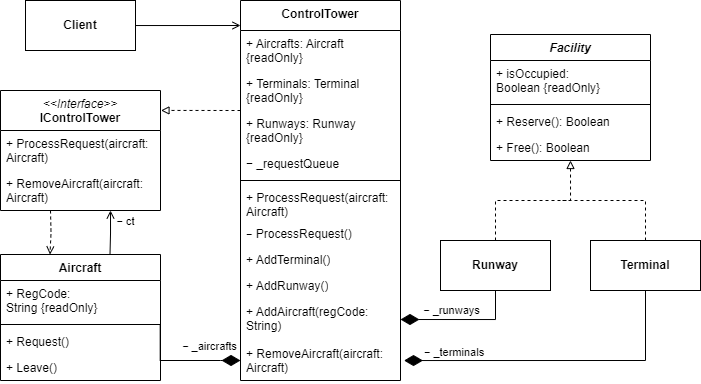

The diagram above was exported from draw.io. Its source (the exported page's mxGraphModel, read from the mxfile embedded in the PNG):
<mxGraphModel dx="2643" dy="534" grid="1" gridSize="10" guides="1" tooltips="1" connect="1" arrows="1" fold="1" page="1" pageScale="1" pageWidth="827" pageHeight="1169" math="0" shadow="0">
  <root>
    <mxCell id="0" />
    <mxCell id="1" parent="0" />
    <mxCell id="kHLHkiWtOestk78m9944-14" value="&lt;i style=&quot;font-weight: 400;&quot;&gt;&amp;lt;&amp;lt;Interface&amp;gt;&amp;gt;&lt;/i&gt;&lt;br&gt;IControlTower" style="swimlane;fontStyle=1;align=center;verticalAlign=top;childLayout=stackLayout;horizontal=1;startSize=40;horizontalStack=0;resizeParent=1;resizeParentMax=0;resizeLast=0;collapsible=1;marginBottom=0;whiteSpace=wrap;html=1;" parent="1" vertex="1">
      <mxGeometry x="-1600" y="170" width="160" height="120" as="geometry" />
    </mxCell>
    <mxCell id="kHLHkiWtOestk78m9944-17" value="+ ProcessRequest(aircraft: Aircraft)" style="text;strokeColor=none;fillColor=none;align=left;verticalAlign=top;spacingLeft=4;spacingRight=4;overflow=hidden;rotatable=0;points=[[0,0.5],[1,0.5]];portConstraint=eastwest;whiteSpace=wrap;html=1;" parent="kHLHkiWtOestk78m9944-14" vertex="1">
      <mxGeometry y="40" width="160" height="40" as="geometry" />
    </mxCell>
    <mxCell id="40kV6uAOplDrr8OEuX_--26" value="+ RemoveAircraft(aircraft: Aircraft)" style="text;strokeColor=none;fillColor=none;align=left;verticalAlign=top;spacingLeft=4;spacingRight=4;overflow=hidden;rotatable=0;points=[[0,0.5],[1,0.5]];portConstraint=eastwest;whiteSpace=wrap;html=1;" parent="kHLHkiWtOestk78m9944-14" vertex="1">
      <mxGeometry y="80" width="160" height="40" as="geometry" />
    </mxCell>
    <mxCell id="kHLHkiWtOestk78m9944-18" value="Aircraft" style="swimlane;fontStyle=1;align=center;verticalAlign=top;childLayout=stackLayout;horizontal=1;startSize=26;horizontalStack=0;resizeParent=1;resizeParentMax=0;resizeLast=0;collapsible=1;marginBottom=0;whiteSpace=wrap;html=1;" parent="1" vertex="1">
      <mxGeometry x="-1600" y="334" width="160" height="126" as="geometry" />
    </mxCell>
    <mxCell id="kHLHkiWtOestk78m9944-19" value="+ RegCode: String {readOnly}" style="text;strokeColor=none;fillColor=none;align=left;verticalAlign=top;spacingLeft=4;spacingRight=4;overflow=hidden;rotatable=0;points=[[0,0.5],[1,0.5]];portConstraint=eastwest;html=1;whiteSpace=wrap;" parent="kHLHkiWtOestk78m9944-18" vertex="1">
      <mxGeometry y="26" width="160" height="40" as="geometry" />
    </mxCell>
    <mxCell id="kHLHkiWtOestk78m9944-20" value="" style="line;strokeWidth=1;fillColor=none;align=left;verticalAlign=middle;spacingTop=-1;spacingLeft=3;spacingRight=3;rotatable=0;labelPosition=right;points=[];portConstraint=eastwest;strokeColor=inherit;" parent="kHLHkiWtOestk78m9944-18" vertex="1">
      <mxGeometry y="66" width="160" height="8" as="geometry" />
    </mxCell>
    <mxCell id="kHLHkiWtOestk78m9944-21" value="+ Request()" style="text;strokeColor=none;fillColor=none;align=left;verticalAlign=top;spacingLeft=4;spacingRight=4;overflow=hidden;rotatable=0;points=[[0,0.5],[1,0.5]];portConstraint=eastwest;whiteSpace=wrap;html=1;" parent="kHLHkiWtOestk78m9944-18" vertex="1">
      <mxGeometry y="74" width="160" height="26" as="geometry" />
    </mxCell>
    <mxCell id="6dReb3-XUtOYC0sEp73R-54" value="+ Leave()" style="text;strokeColor=none;fillColor=none;align=left;verticalAlign=top;spacingLeft=4;spacingRight=4;overflow=hidden;rotatable=0;points=[[0,0.5],[1,0.5]];portConstraint=eastwest;whiteSpace=wrap;html=1;" parent="kHLHkiWtOestk78m9944-18" vertex="1">
      <mxGeometry y="100" width="160" height="26" as="geometry" />
    </mxCell>
    <mxCell id="6dReb3-XUtOYC0sEp73R-25" value="&lt;i&gt;Facility&lt;/i&gt;" style="swimlane;fontStyle=1;align=center;verticalAlign=top;childLayout=stackLayout;horizontal=1;startSize=26;horizontalStack=0;resizeParent=1;resizeParentMax=0;resizeLast=0;collapsible=1;marginBottom=0;whiteSpace=wrap;html=1;" parent="1" vertex="1">
      <mxGeometry x="-1110" y="114" width="160" height="126" as="geometry" />
    </mxCell>
    <mxCell id="6dReb3-XUtOYC0sEp73R-26" value="+ isOccupied: Boolean {readOnly}" style="text;strokeColor=none;fillColor=none;align=left;verticalAlign=top;spacingLeft=4;spacingRight=4;overflow=hidden;rotatable=0;points=[[0,0.5],[1,0.5]];portConstraint=eastwest;whiteSpace=wrap;html=1;" parent="6dReb3-XUtOYC0sEp73R-25" vertex="1">
      <mxGeometry y="26" width="160" height="40" as="geometry" />
    </mxCell>
    <mxCell id="6dReb3-XUtOYC0sEp73R-27" value="" style="line;strokeWidth=1;fillColor=none;align=left;verticalAlign=middle;spacingTop=-1;spacingLeft=3;spacingRight=3;rotatable=0;labelPosition=right;points=[];portConstraint=eastwest;strokeColor=inherit;" parent="6dReb3-XUtOYC0sEp73R-25" vertex="1">
      <mxGeometry y="66" width="160" height="8" as="geometry" />
    </mxCell>
    <mxCell id="6dReb3-XUtOYC0sEp73R-28" value="+ Reserve(): Boolean" style="text;strokeColor=none;fillColor=none;align=left;verticalAlign=top;spacingLeft=4;spacingRight=4;overflow=hidden;rotatable=0;points=[[0,0.5],[1,0.5]];portConstraint=eastwest;whiteSpace=wrap;html=1;" parent="6dReb3-XUtOYC0sEp73R-25" vertex="1">
      <mxGeometry y="74" width="160" height="26" as="geometry" />
    </mxCell>
    <mxCell id="6dReb3-XUtOYC0sEp73R-29" value="+ Free(): Boolean" style="text;strokeColor=none;fillColor=none;align=left;verticalAlign=top;spacingLeft=4;spacingRight=4;overflow=hidden;rotatable=0;points=[[0,0.5],[1,0.5]];portConstraint=eastwest;whiteSpace=wrap;html=1;" parent="6dReb3-XUtOYC0sEp73R-25" vertex="1">
      <mxGeometry y="100" width="160" height="26" as="geometry" />
    </mxCell>
    <mxCell id="6dReb3-XUtOYC0sEp73R-38" style="edgeStyle=orthogonalEdgeStyle;rounded=0;orthogonalLoop=1;jettySize=auto;html=1;dashed=1;endArrow=block;endFill=0;entryX=0.5;entryY=1;entryDx=0;entryDy=0;" parent="1" source="6dReb3-XUtOYC0sEp73R-31" target="6dReb3-XUtOYC0sEp73R-25" edge="1">
      <mxGeometry relative="1" as="geometry">
        <mxPoint x="-1040" y="250" as="targetPoint" />
      </mxGeometry>
    </mxCell>
    <mxCell id="40kV6uAOplDrr8OEuX_--13" style="edgeStyle=orthogonalEdgeStyle;rounded=0;orthogonalLoop=1;jettySize=auto;html=1;entryX=1;entryY=0.5;entryDx=0;entryDy=0;endArrow=diamondThin;endFill=1;endSize=16;exitX=0.5;exitY=1;exitDx=0;exitDy=0;" parent="1" source="6dReb3-XUtOYC0sEp73R-31" target="40kV6uAOplDrr8OEuX_--8" edge="1">
      <mxGeometry relative="1" as="geometry" />
    </mxCell>
    <mxCell id="40kV6uAOplDrr8OEuX_--17" value="− _runways" style="edgeLabel;html=1;align=center;verticalAlign=middle;resizable=0;points=[];" parent="40kV6uAOplDrr8OEuX_--13" vertex="1" connectable="0">
      <mxGeometry x="0.7714" y="-1" relative="1" as="geometry">
        <mxPoint x="36" y="-8" as="offset" />
      </mxGeometry>
    </mxCell>
    <mxCell id="6dReb3-XUtOYC0sEp73R-31" value="&lt;span style=&quot;font-weight: 700;&quot;&gt;Runway&lt;/span&gt;" style="html=1;whiteSpace=wrap;" parent="1" vertex="1">
      <mxGeometry x="-1160" y="320" width="110" height="50" as="geometry" />
    </mxCell>
    <mxCell id="6dReb3-XUtOYC0sEp73R-40" style="edgeStyle=orthogonalEdgeStyle;rounded=0;orthogonalLoop=1;jettySize=auto;html=1;endArrow=none;startFill=0;dashed=1;" parent="1" source="6dReb3-XUtOYC0sEp73R-32" edge="1">
      <mxGeometry relative="1" as="geometry">
        <mxPoint x="-1040" y="280" as="targetPoint" />
        <Array as="points">
          <mxPoint x="-955" y="280" />
        </Array>
      </mxGeometry>
    </mxCell>
    <mxCell id="40kV6uAOplDrr8OEuX_--14" style="edgeStyle=orthogonalEdgeStyle;rounded=0;orthogonalLoop=1;jettySize=auto;html=1;entryX=1.022;entryY=0.501;entryDx=0;entryDy=0;endArrow=diamondThin;endFill=1;endSize=16;entryPerimeter=0;" parent="1" source="6dReb3-XUtOYC0sEp73R-32" target="40kV6uAOplDrr8OEuX_--9" edge="1">
      <mxGeometry relative="1" as="geometry">
        <Array as="points">
          <mxPoint x="-955" y="440" />
        </Array>
      </mxGeometry>
    </mxCell>
    <mxCell id="40kV6uAOplDrr8OEuX_--15" value="− _terminals" style="edgeLabel;align=center;verticalAlign=middle;resizable=0;points=[];horizontal=1;" parent="40kV6uAOplDrr8OEuX_--14" vertex="1" connectable="0">
      <mxGeometry x="0.8517" y="-2" relative="1" as="geometry">
        <mxPoint x="27" y="-7" as="offset" />
      </mxGeometry>
    </mxCell>
    <mxCell id="6dReb3-XUtOYC0sEp73R-32" value="&lt;span style=&quot;font-weight: 700;&quot;&gt;Terminal&lt;/span&gt;" style="html=1;whiteSpace=wrap;" parent="1" vertex="1">
      <mxGeometry x="-1010" y="320" width="110" height="50" as="geometry" />
    </mxCell>
    <mxCell id="40kV6uAOplDrr8OEuX_--2" value="ControlTower" style="swimlane;fontStyle=1;align=center;verticalAlign=top;childLayout=stackLayout;horizontal=1;startSize=30;horizontalStack=0;resizeParent=1;resizeParentMax=0;resizeLast=0;collapsible=1;marginBottom=0;whiteSpace=wrap;html=1;" parent="1" vertex="1">
      <mxGeometry x="-1360" y="80" width="160" height="380" as="geometry" />
    </mxCell>
    <mxCell id="40kV6uAOplDrr8OEuX_--22" value="+ Aircrafts: Aircraft {readOnly}" style="text;strokeColor=none;fillColor=none;align=left;verticalAlign=top;spacingLeft=4;spacingRight=4;overflow=hidden;rotatable=0;points=[[0,0.5],[1,0.5]];portConstraint=eastwest;whiteSpace=wrap;html=1;" parent="40kV6uAOplDrr8OEuX_--2" vertex="1">
      <mxGeometry y="30" width="160" height="40" as="geometry" />
    </mxCell>
    <mxCell id="40kV6uAOplDrr8OEuX_--34" value="+ Terminals: Terminal {readOnly}" style="text;strokeColor=none;fillColor=none;align=left;verticalAlign=top;spacingLeft=4;spacingRight=4;overflow=hidden;rotatable=0;points=[[0,0.5],[1,0.5]];portConstraint=eastwest;whiteSpace=wrap;html=1;" parent="40kV6uAOplDrr8OEuX_--2" vertex="1">
      <mxGeometry y="70" width="160" height="40" as="geometry" />
    </mxCell>
    <mxCell id="40kV6uAOplDrr8OEuX_--35" value="+ Runways: Runway {readOnly}" style="text;strokeColor=none;fillColor=none;align=left;verticalAlign=top;spacingLeft=4;spacingRight=4;overflow=hidden;rotatable=0;points=[[0,0.5],[1,0.5]];portConstraint=eastwest;whiteSpace=wrap;html=1;" parent="40kV6uAOplDrr8OEuX_--2" vertex="1">
      <mxGeometry y="110" width="160" height="40" as="geometry" />
    </mxCell>
    <mxCell id="40kV6uAOplDrr8OEuX_--25" value="− _requestQueue" style="text;strokeColor=none;fillColor=none;align=left;verticalAlign=top;spacingLeft=4;spacingRight=4;overflow=hidden;rotatable=0;points=[[0,0.5],[1,0.5]];portConstraint=eastwest;whiteSpace=wrap;html=1;" parent="40kV6uAOplDrr8OEuX_--2" vertex="1">
      <mxGeometry y="150" width="160" height="26" as="geometry" />
    </mxCell>
    <mxCell id="40kV6uAOplDrr8OEuX_--21" value="" style="line;strokeWidth=1;fillColor=none;align=left;verticalAlign=middle;spacingTop=-1;spacingLeft=3;spacingRight=3;rotatable=0;labelPosition=right;points=[];portConstraint=eastwest;strokeColor=inherit;" parent="40kV6uAOplDrr8OEuX_--2" vertex="1">
      <mxGeometry y="176" width="160" height="8" as="geometry" />
    </mxCell>
    <mxCell id="40kV6uAOplDrr8OEuX_--5" value="+ ProcessRequest(aircraft: Aircraft)" style="text;strokeColor=none;fillColor=none;align=left;verticalAlign=top;spacingLeft=4;spacingRight=4;overflow=hidden;rotatable=0;points=[[0,0.5],[1,0.5]];portConstraint=eastwest;whiteSpace=wrap;html=1;" parent="40kV6uAOplDrr8OEuX_--2" vertex="1">
      <mxGeometry y="184" width="160" height="36" as="geometry" />
    </mxCell>
    <mxCell id="5N7L9bHLZSuBW4NOluEt-3" value="&lt;span style=&quot;text-wrap-mode: nowrap; font-size: 11px; text-align: center; background-color: rgb(255, 255, 255);&quot;&gt;−&lt;/span&gt;&amp;nbsp;ProcessRequest()" style="text;strokeColor=none;fillColor=none;align=left;verticalAlign=top;spacingLeft=4;spacingRight=4;overflow=hidden;rotatable=0;points=[[0,0.5],[1,0.5]];portConstraint=eastwest;whiteSpace=wrap;html=1;" parent="40kV6uAOplDrr8OEuX_--2" vertex="1">
      <mxGeometry y="220" width="160" height="26" as="geometry" />
    </mxCell>
    <mxCell id="40kV6uAOplDrr8OEuX_--7" value="+ AddTerminal()" style="text;strokeColor=none;fillColor=none;align=left;verticalAlign=top;spacingLeft=4;spacingRight=4;overflow=hidden;rotatable=0;points=[[0,0.5],[1,0.5]];portConstraint=eastwest;whiteSpace=wrap;html=1;" parent="40kV6uAOplDrr8OEuX_--2" vertex="1">
      <mxGeometry y="246" width="160" height="26" as="geometry" />
    </mxCell>
    <mxCell id="40kV6uAOplDrr8OEuX_--6" value="+ AddRunway()" style="text;strokeColor=none;fillColor=none;align=left;verticalAlign=top;spacingLeft=4;spacingRight=4;overflow=hidden;rotatable=0;points=[[0,0.5],[1,0.5]];portConstraint=eastwest;whiteSpace=wrap;html=1;" parent="40kV6uAOplDrr8OEuX_--2" vertex="1">
      <mxGeometry y="272" width="160" height="26" as="geometry" />
    </mxCell>
    <mxCell id="40kV6uAOplDrr8OEuX_--8" value="+ AddAircraft(regCode: String)" style="text;strokeColor=none;fillColor=none;align=left;verticalAlign=top;spacingLeft=4;spacingRight=4;overflow=hidden;rotatable=0;points=[[0,0.5],[1,0.5]];portConstraint=eastwest;whiteSpace=wrap;html=1;" parent="40kV6uAOplDrr8OEuX_--2" vertex="1">
      <mxGeometry y="298" width="160" height="42" as="geometry" />
    </mxCell>
    <mxCell id="40kV6uAOplDrr8OEuX_--9" value="+ RemoveAircraft(aircraft: Aircraft)" style="text;strokeColor=none;fillColor=none;align=left;verticalAlign=top;spacingLeft=4;spacingRight=4;overflow=hidden;rotatable=0;points=[[0,0.5],[1,0.5]];portConstraint=eastwest;whiteSpace=wrap;html=1;" parent="40kV6uAOplDrr8OEuX_--2" vertex="1">
      <mxGeometry y="340" width="160" height="40" as="geometry" />
    </mxCell>
    <mxCell id="40kV6uAOplDrr8OEuX_--19" style="edgeStyle=orthogonalEdgeStyle;rounded=0;orthogonalLoop=1;jettySize=auto;html=1;endArrow=diamondThin;endFill=1;endSize=16;entryX=0;entryY=0.5;entryDx=0;entryDy=0;exitX=0.998;exitY=0.492;exitDx=0;exitDy=0;exitPerimeter=0;" parent="1" source="kHLHkiWtOestk78m9944-20" target="40kV6uAOplDrr8OEuX_--9" edge="1">
      <mxGeometry relative="1" as="geometry">
        <mxPoint x="-1440" y="426" as="sourcePoint" />
        <mxPoint x="-1281" y="240" as="targetPoint" />
        <Array as="points">
          <mxPoint x="-1380" y="440" />
          <mxPoint x="-1380" y="440" />
        </Array>
      </mxGeometry>
    </mxCell>
    <mxCell id="40kV6uAOplDrr8OEuX_--20" value="− _aircrafts" style="edgeLabel;html=1;align=center;verticalAlign=middle;resizable=0;points=[];" parent="40kV6uAOplDrr8OEuX_--19" vertex="1" connectable="0">
      <mxGeometry x="0.846" y="-1" relative="1" as="geometry">
        <mxPoint x="-23" y="-15" as="offset" />
      </mxGeometry>
    </mxCell>
    <mxCell id="40kV6uAOplDrr8OEuX_--24" style="edgeStyle=orthogonalEdgeStyle;rounded=0;orthogonalLoop=1;jettySize=auto;html=1;endArrow=open;endFill=0;" parent="1" source="40kV6uAOplDrr8OEuX_--23" edge="1">
      <mxGeometry relative="1" as="geometry">
        <mxPoint x="-1360" y="105" as="targetPoint" />
      </mxGeometry>
    </mxCell>
    <mxCell id="40kV6uAOplDrr8OEuX_--23" value="&lt;b&gt;Client&lt;/b&gt;" style="html=1;whiteSpace=wrap;" parent="1" vertex="1">
      <mxGeometry x="-1575" y="80" width="110" height="50" as="geometry" />
    </mxCell>
    <mxCell id="40kV6uAOplDrr8OEuX_--30" style="edgeStyle=orthogonalEdgeStyle;rounded=0;orthogonalLoop=1;jettySize=auto;html=1;endArrow=open;endFill=0;" parent="1" edge="1">
      <mxGeometry relative="1" as="geometry">
        <mxPoint x="-1490.5" y="334" as="sourcePoint" />
        <mxPoint x="-1490" y="290" as="targetPoint" />
      </mxGeometry>
    </mxCell>
    <mxCell id="40kV6uAOplDrr8OEuX_--33" value="− ct" style="edgeLabel;align=center;verticalAlign=middle;resizable=0;points=[];" parent="40kV6uAOplDrr8OEuX_--30" vertex="1" connectable="0">
      <mxGeometry x="0.4934" y="2" relative="1" as="geometry">
        <mxPoint x="17" y="-1" as="offset" />
      </mxGeometry>
    </mxCell>
    <mxCell id="40kV6uAOplDrr8OEuX_--29" style="edgeStyle=orthogonalEdgeStyle;rounded=0;orthogonalLoop=1;jettySize=auto;html=1;endArrow=block;endFill=0;dashed=1;entryX=1.003;entryY=0.166;entryDx=0;entryDy=0;entryPerimeter=0;" parent="1" target="kHLHkiWtOestk78m9944-14" edge="1">
      <mxGeometry relative="1" as="geometry">
        <Array as="points">
          <mxPoint x="-1363" y="190" />
          <mxPoint x="-1400" y="190" />
        </Array>
        <mxPoint x="-1360" y="190" as="sourcePoint" />
        <mxPoint x="-1430" y="220" as="targetPoint" />
      </mxGeometry>
    </mxCell>
    <mxCell id="40kV6uAOplDrr8OEuX_--32" style="edgeStyle=orthogonalEdgeStyle;rounded=0;orthogonalLoop=1;jettySize=auto;html=1;entryX=0.497;entryY=1.003;entryDx=0;entryDy=0;entryPerimeter=0;endArrow=open;endFill=0;dashed=1;" parent="1" edge="1">
      <mxGeometry relative="1" as="geometry">
        <mxPoint x="-1550" y="290" as="sourcePoint" />
        <mxPoint x="-1550.5" y="334" as="targetPoint" />
      </mxGeometry>
    </mxCell>
  </root>
</mxGraphModel>